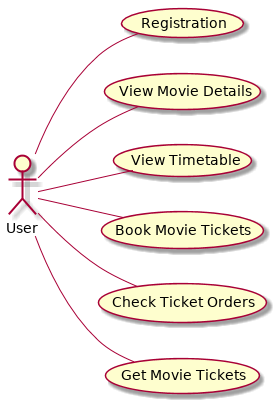

The diagram above was rendered by PlantUML. Its source (embedded in the PNG):
@startuml
left to right direction
:User: -- (Registration)
:User: -- (View Movie Details)
:User: -- (View Timetable)
:User: -- (Book Movie Tickets)
:User: -- (Check Ticket Orders)
:User: -- (Get Movie Tickets)
@enduml